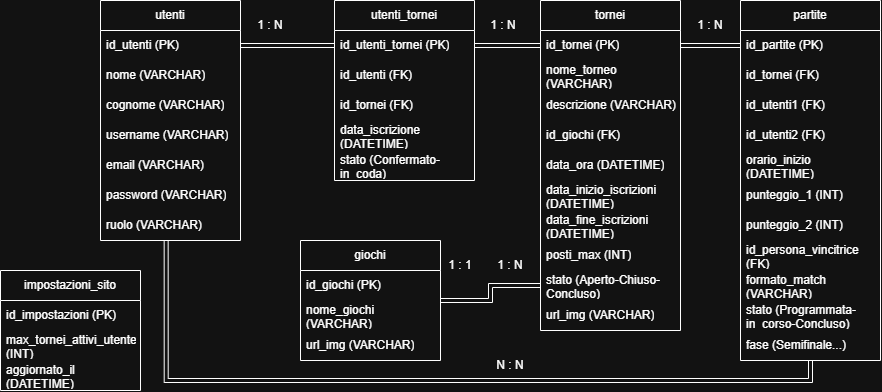

The diagram above was exported from draw.io. Its source (the exported page's mxGraphModel, read from the mxfile embedded in the PNG):
<mxGraphModel dx="1721" dy="548" grid="1" gridSize="10" guides="1" tooltips="1" connect="1" arrows="1" fold="1" page="1" pageScale="1" pageWidth="827" pageHeight="1169" math="0" shadow="0">
  <root>
    <mxCell id="0" />
    <mxCell id="1" parent="0" />
    <mxCell id="JozonH0tD9gGWnxMUf1N-1" parent="1" style="swimlane;fontStyle=0;childLayout=stackLayout;horizontal=1;startSize=30;horizontalStack=0;resizeParent=1;resizeParentMax=0;resizeLast=0;collapsible=1;marginBottom=0;whiteSpace=wrap;html=1;" value="utenti" vertex="1">
      <mxGeometry height="240" width="140" x="40" y="80" as="geometry" />
    </mxCell>
    <mxCell id="JozonH0tD9gGWnxMUf1N-2" parent="JozonH0tD9gGWnxMUf1N-1" style="text;strokeColor=none;fillColor=none;align=left;verticalAlign=middle;spacingLeft=4;spacingRight=4;overflow=hidden;points=[[0,0.5],[1,0.5]];portConstraint=eastwest;rotatable=0;whiteSpace=wrap;html=1;" value="id_utenti (PK)" vertex="1">
      <mxGeometry height="30" width="140" y="30" as="geometry" />
    </mxCell>
    <mxCell id="YE_wgrbY5eZtEBlJcb0h-25" parent="JozonH0tD9gGWnxMUf1N-1" style="text;strokeColor=none;fillColor=none;align=left;verticalAlign=middle;spacingLeft=4;spacingRight=4;overflow=hidden;points=[[0,0.5],[1,0.5]];portConstraint=eastwest;rotatable=0;whiteSpace=wrap;html=1;" value="nome (VARCHAR)" vertex="1">
      <mxGeometry height="30" width="140" y="60" as="geometry" />
    </mxCell>
    <mxCell id="YE_wgrbY5eZtEBlJcb0h-26" parent="JozonH0tD9gGWnxMUf1N-1" style="text;strokeColor=none;fillColor=none;align=left;verticalAlign=middle;spacingLeft=4;spacingRight=4;overflow=hidden;points=[[0,0.5],[1,0.5]];portConstraint=eastwest;rotatable=0;whiteSpace=wrap;html=1;" value="cognome (VARCHAR)" vertex="1">
      <mxGeometry height="30" width="140" y="90" as="geometry" />
    </mxCell>
    <mxCell id="JozonH0tD9gGWnxMUf1N-3" parent="JozonH0tD9gGWnxMUf1N-1" style="text;strokeColor=none;fillColor=none;align=left;verticalAlign=middle;spacingLeft=4;spacingRight=4;overflow=hidden;points=[[0,0.5],[1,0.5]];portConstraint=eastwest;rotatable=0;whiteSpace=wrap;html=1;" value="username (VARCHAR)" vertex="1">
      <mxGeometry height="30" width="140" y="120" as="geometry" />
    </mxCell>
    <mxCell id="JozonH0tD9gGWnxMUf1N-11" parent="JozonH0tD9gGWnxMUf1N-1" style="text;strokeColor=none;fillColor=none;align=left;verticalAlign=middle;spacingLeft=4;spacingRight=4;overflow=hidden;points=[[0,0.5],[1,0.5]];portConstraint=eastwest;rotatable=0;whiteSpace=wrap;html=1;" value="email (VARCHAR)" vertex="1">
      <mxGeometry height="30" width="140" y="150" as="geometry" />
    </mxCell>
    <mxCell id="JozonH0tD9gGWnxMUf1N-10" parent="JozonH0tD9gGWnxMUf1N-1" style="text;strokeColor=none;fillColor=none;align=left;verticalAlign=middle;spacingLeft=4;spacingRight=4;overflow=hidden;points=[[0,0.5],[1,0.5]];portConstraint=eastwest;rotatable=0;whiteSpace=wrap;html=1;" value="password (VARCHAR)" vertex="1">
      <mxGeometry height="30" width="140" y="180" as="geometry" />
    </mxCell>
    <mxCell id="JozonH0tD9gGWnxMUf1N-12" parent="JozonH0tD9gGWnxMUf1N-1" style="text;strokeColor=none;fillColor=none;align=left;verticalAlign=middle;spacingLeft=4;spacingRight=4;overflow=hidden;points=[[0,0.5],[1,0.5]];portConstraint=eastwest;rotatable=0;whiteSpace=wrap;html=1;" value="ruolo (VARCHAR)" vertex="1">
      <mxGeometry height="30" width="140" y="210" as="geometry" />
    </mxCell>
    <mxCell id="JozonH0tD9gGWnxMUf1N-5" parent="1" style="swimlane;fontStyle=0;childLayout=stackLayout;horizontal=1;startSize=30;horizontalStack=0;resizeParent=1;resizeParentMax=0;resizeLast=0;collapsible=1;marginBottom=0;whiteSpace=wrap;html=1;" value="tornei" vertex="1">
      <mxGeometry height="330" width="140" x="480" y="80" as="geometry" />
    </mxCell>
    <mxCell id="JozonH0tD9gGWnxMUf1N-6" parent="JozonH0tD9gGWnxMUf1N-5" style="text;strokeColor=none;fillColor=none;align=left;verticalAlign=middle;spacingLeft=4;spacingRight=4;overflow=hidden;points=[[0,0.5],[1,0.5]];portConstraint=eastwest;rotatable=0;whiteSpace=wrap;html=1;" value="id_tornei (PK)" vertex="1">
      <mxGeometry height="30" width="140" y="30" as="geometry" />
    </mxCell>
    <mxCell id="JozonH0tD9gGWnxMUf1N-7" parent="JozonH0tD9gGWnxMUf1N-5" style="text;strokeColor=none;fillColor=none;align=left;verticalAlign=middle;spacingLeft=4;spacingRight=4;overflow=hidden;points=[[0,0.5],[1,0.5]];portConstraint=eastwest;rotatable=0;whiteSpace=wrap;html=1;" value="nome_torneo (VARCHAR)" vertex="1">
      <mxGeometry height="30" width="140" y="60" as="geometry" />
    </mxCell>
    <mxCell id="JozonH0tD9gGWnxMUf1N-14" parent="JozonH0tD9gGWnxMUf1N-5" style="text;strokeColor=none;fillColor=none;align=left;verticalAlign=middle;spacingLeft=4;spacingRight=4;overflow=hidden;points=[[0,0.5],[1,0.5]];portConstraint=eastwest;rotatable=0;whiteSpace=wrap;html=1;" value="descrizione (VARCHAR)" vertex="1">
      <mxGeometry height="30" width="140" y="90" as="geometry" />
    </mxCell>
    <mxCell id="YE_wgrbY5eZtEBlJcb0h-5" parent="JozonH0tD9gGWnxMUf1N-5" style="text;strokeColor=none;fillColor=none;align=left;verticalAlign=middle;spacingLeft=4;spacingRight=4;overflow=hidden;points=[[0,0.5],[1,0.5]];portConstraint=eastwest;rotatable=0;whiteSpace=wrap;html=1;" value="id_giochi (FK)" vertex="1">
      <mxGeometry height="30" width="140" y="120" as="geometry" />
    </mxCell>
    <mxCell id="YE_wgrbY5eZtEBlJcb0h-6" parent="JozonH0tD9gGWnxMUf1N-5" style="text;strokeColor=none;fillColor=none;align=left;verticalAlign=middle;spacingLeft=4;spacingRight=4;overflow=hidden;points=[[0,0.5],[1,0.5]];portConstraint=eastwest;rotatable=0;whiteSpace=wrap;html=1;" value="data_ora (DATETIME)" vertex="1">
      <mxGeometry height="30" width="140" y="150" as="geometry" />
    </mxCell>
    <mxCell id="JozonH0tD9gGWnxMUf1N-15" parent="JozonH0tD9gGWnxMUf1N-5" style="text;strokeColor=none;fillColor=none;align=left;verticalAlign=middle;spacingLeft=4;spacingRight=4;overflow=hidden;points=[[0,0.5],[1,0.5]];portConstraint=eastwest;rotatable=0;whiteSpace=wrap;html=1;" value="data_inizio_iscrizioni (DATETIME)" vertex="1">
      <mxGeometry height="30" width="140" y="180" as="geometry" />
    </mxCell>
    <mxCell id="JozonH0tD9gGWnxMUf1N-16" parent="JozonH0tD9gGWnxMUf1N-5" style="text;strokeColor=none;fillColor=none;align=left;verticalAlign=middle;spacingLeft=4;spacingRight=4;overflow=hidden;points=[[0,0.5],[1,0.5]];portConstraint=eastwest;rotatable=0;whiteSpace=wrap;html=1;" value="data_fine_iscrizioni (DATETIME)" vertex="1">
      <mxGeometry height="30" width="140" y="210" as="geometry" />
    </mxCell>
    <mxCell id="YE_wgrbY5eZtEBlJcb0h-7" parent="JozonH0tD9gGWnxMUf1N-5" style="text;strokeColor=none;fillColor=none;align=left;verticalAlign=middle;spacingLeft=4;spacingRight=4;overflow=hidden;points=[[0,0.5],[1,0.5]];portConstraint=eastwest;rotatable=0;whiteSpace=wrap;html=1;" value="posti_max (INT)" vertex="1">
      <mxGeometry height="30" width="140" y="240" as="geometry" />
    </mxCell>
    <mxCell id="JozonH0tD9gGWnxMUf1N-8" parent="JozonH0tD9gGWnxMUf1N-5" style="text;strokeColor=none;fillColor=none;align=left;verticalAlign=middle;spacingLeft=4;spacingRight=4;overflow=hidden;points=[[0,0.5],[1,0.5]];portConstraint=eastwest;rotatable=0;whiteSpace=wrap;html=1;" value="stato (Aperto-Chiuso-Concluso)" vertex="1">
      <mxGeometry height="30" width="140" y="270" as="geometry" />
    </mxCell>
    <mxCell id="YE_wgrbY5eZtEBlJcb0h-27" parent="JozonH0tD9gGWnxMUf1N-5" style="text;strokeColor=none;fillColor=none;align=left;verticalAlign=middle;spacingLeft=4;spacingRight=4;overflow=hidden;points=[[0,0.5],[1,0.5]];portConstraint=eastwest;rotatable=0;whiteSpace=wrap;html=1;" value="url_img (VARCHAR)" vertex="1">
      <mxGeometry height="30" width="140" y="300" as="geometry" />
    </mxCell>
    <mxCell id="JozonH0tD9gGWnxMUf1N-17" parent="1" style="swimlane;fontStyle=0;childLayout=stackLayout;horizontal=1;startSize=30;horizontalStack=0;resizeParent=1;resizeParentMax=0;resizeLast=0;collapsible=1;marginBottom=0;whiteSpace=wrap;html=1;" value="utenti_tornei" vertex="1">
      <mxGeometry height="180" width="140" x="274" y="80" as="geometry" />
    </mxCell>
    <mxCell id="JozonH0tD9gGWnxMUf1N-18" parent="JozonH0tD9gGWnxMUf1N-17" style="text;strokeColor=none;fillColor=none;align=left;verticalAlign=middle;spacingLeft=4;spacingRight=4;overflow=hidden;points=[[0,0.5],[1,0.5]];portConstraint=eastwest;rotatable=0;whiteSpace=wrap;html=1;" value="id_utenti_tornei (PK)" vertex="1">
      <mxGeometry height="30" width="140" y="30" as="geometry" />
    </mxCell>
    <mxCell id="JozonH0tD9gGWnxMUf1N-19" parent="JozonH0tD9gGWnxMUf1N-17" style="text;strokeColor=none;fillColor=none;align=left;verticalAlign=middle;spacingLeft=4;spacingRight=4;overflow=hidden;points=[[0,0.5],[1,0.5]];portConstraint=eastwest;rotatable=0;whiteSpace=wrap;html=1;" value="id_utenti (FK)" vertex="1">
      <mxGeometry height="30" width="140" y="60" as="geometry" />
    </mxCell>
    <mxCell id="JozonH0tD9gGWnxMUf1N-20" parent="JozonH0tD9gGWnxMUf1N-17" style="text;strokeColor=none;fillColor=none;align=left;verticalAlign=middle;spacingLeft=4;spacingRight=4;overflow=hidden;points=[[0,0.5],[1,0.5]];portConstraint=eastwest;rotatable=0;whiteSpace=wrap;html=1;" value="id_tornei (FK)" vertex="1">
      <mxGeometry height="30" width="140" y="90" as="geometry" />
    </mxCell>
    <mxCell id="YE_wgrbY5eZtEBlJcb0h-9" parent="JozonH0tD9gGWnxMUf1N-17" style="text;strokeColor=none;fillColor=none;align=left;verticalAlign=middle;spacingLeft=4;spacingRight=4;overflow=hidden;points=[[0,0.5],[1,0.5]];portConstraint=eastwest;rotatable=0;whiteSpace=wrap;html=1;" value="data_iscrizione (DATETIME)" vertex="1">
      <mxGeometry height="30" width="140" y="120" as="geometry" />
    </mxCell>
    <mxCell id="YE_wgrbY5eZtEBlJcb0h-10" parent="JozonH0tD9gGWnxMUf1N-17" style="text;strokeColor=none;fillColor=none;align=left;verticalAlign=middle;spacingLeft=4;spacingRight=4;overflow=hidden;points=[[0,0.5],[1,0.5]];portConstraint=eastwest;rotatable=0;whiteSpace=wrap;html=1;" value="stato (Confermato-in_coda)" vertex="1">
      <mxGeometry height="30" width="140" y="150" as="geometry" />
    </mxCell>
    <mxCell id="YE_wgrbY5eZtEBlJcb0h-2" edge="1" parent="1" source="JozonH0tD9gGWnxMUf1N-2" style="edgeStyle=orthogonalEdgeStyle;rounded=0;orthogonalLoop=1;jettySize=auto;html=1;exitX=1;exitY=0.5;exitDx=0;exitDy=0;entryX=0;entryY=0.5;entryDx=0;entryDy=0;shape=link;" target="JozonH0tD9gGWnxMUf1N-18">
      <mxGeometry relative="1" as="geometry" />
    </mxCell>
    <mxCell id="YE_wgrbY5eZtEBlJcb0h-3" edge="1" parent="1" source="JozonH0tD9gGWnxMUf1N-18" style="edgeStyle=orthogonalEdgeStyle;rounded=0;orthogonalLoop=1;jettySize=auto;html=1;exitX=1;exitY=0.5;exitDx=0;exitDy=0;entryX=0;entryY=0.5;entryDx=0;entryDy=0;shape=link;" target="JozonH0tD9gGWnxMUf1N-6">
      <mxGeometry relative="1" as="geometry" />
    </mxCell>
    <mxCell id="YE_wgrbY5eZtEBlJcb0h-12" parent="1" style="swimlane;fontStyle=0;childLayout=stackLayout;horizontal=1;startSize=30;horizontalStack=0;resizeParent=1;resizeParentMax=0;resizeLast=0;collapsible=1;marginBottom=0;whiteSpace=wrap;html=1;" value="partite" vertex="1">
      <mxGeometry height="360" width="140" x="680" y="80" as="geometry" />
    </mxCell>
    <mxCell id="YE_wgrbY5eZtEBlJcb0h-13" parent="YE_wgrbY5eZtEBlJcb0h-12" style="text;strokeColor=none;fillColor=none;align=left;verticalAlign=middle;spacingLeft=4;spacingRight=4;overflow=hidden;points=[[0,0.5],[1,0.5]];portConstraint=eastwest;rotatable=0;whiteSpace=wrap;html=1;" value="id_partite (PK)" vertex="1">
      <mxGeometry height="30" width="140" y="30" as="geometry" />
    </mxCell>
    <mxCell id="YE_wgrbY5eZtEBlJcb0h-14" parent="YE_wgrbY5eZtEBlJcb0h-12" style="text;strokeColor=none;fillColor=none;align=left;verticalAlign=middle;spacingLeft=4;spacingRight=4;overflow=hidden;points=[[0,0.5],[1,0.5]];portConstraint=eastwest;rotatable=0;whiteSpace=wrap;html=1;" value="id_tornei (FK)" vertex="1">
      <mxGeometry height="30" width="140" y="60" as="geometry" />
    </mxCell>
    <mxCell id="YE_wgrbY5eZtEBlJcb0h-15" parent="YE_wgrbY5eZtEBlJcb0h-12" style="text;strokeColor=none;fillColor=none;align=left;verticalAlign=middle;spacingLeft=4;spacingRight=4;overflow=hidden;points=[[0,0.5],[1,0.5]];portConstraint=eastwest;rotatable=0;whiteSpace=wrap;html=1;" value="id_utenti1 (FK)" vertex="1">
      <mxGeometry height="30" width="140" y="90" as="geometry" />
    </mxCell>
    <mxCell id="YE_wgrbY5eZtEBlJcb0h-16" parent="YE_wgrbY5eZtEBlJcb0h-12" style="text;strokeColor=none;fillColor=none;align=left;verticalAlign=middle;spacingLeft=4;spacingRight=4;overflow=hidden;points=[[0,0.5],[1,0.5]];portConstraint=eastwest;rotatable=0;whiteSpace=wrap;html=1;" value="id_utenti2 (FK)" vertex="1">
      <mxGeometry height="30" width="140" y="120" as="geometry" />
    </mxCell>
    <mxCell id="YE_wgrbY5eZtEBlJcb0h-17" parent="YE_wgrbY5eZtEBlJcb0h-12" style="text;strokeColor=none;fillColor=none;align=left;verticalAlign=middle;spacingLeft=4;spacingRight=4;overflow=hidden;points=[[0,0.5],[1,0.5]];portConstraint=eastwest;rotatable=0;whiteSpace=wrap;html=1;" value="orario_inizio (DATETIME)" vertex="1">
      <mxGeometry height="30" width="140" y="150" as="geometry" />
    </mxCell>
    <mxCell id="YE_wgrbY5eZtEBlJcb0h-18" parent="YE_wgrbY5eZtEBlJcb0h-12" style="text;strokeColor=none;fillColor=none;align=left;verticalAlign=middle;spacingLeft=4;spacingRight=4;overflow=hidden;points=[[0,0.5],[1,0.5]];portConstraint=eastwest;rotatable=0;whiteSpace=wrap;html=1;" value="punteggio_1 (INT)" vertex="1">
      <mxGeometry height="30" width="140" y="180" as="geometry" />
    </mxCell>
    <mxCell id="YE_wgrbY5eZtEBlJcb0h-19" parent="YE_wgrbY5eZtEBlJcb0h-12" style="text;strokeColor=none;fillColor=none;align=left;verticalAlign=middle;spacingLeft=4;spacingRight=4;overflow=hidden;points=[[0,0.5],[1,0.5]];portConstraint=eastwest;rotatable=0;whiteSpace=wrap;html=1;" value="punteggio_2 (INT)" vertex="1">
      <mxGeometry height="30" width="140" y="210" as="geometry" />
    </mxCell>
    <mxCell id="YE_wgrbY5eZtEBlJcb0h-20" parent="YE_wgrbY5eZtEBlJcb0h-12" style="text;strokeColor=none;fillColor=none;align=left;verticalAlign=middle;spacingLeft=4;spacingRight=4;overflow=hidden;points=[[0,0.5],[1,0.5]];portConstraint=eastwest;rotatable=0;whiteSpace=wrap;html=1;" value="id_persona_vincitrice (FK)" vertex="1">
      <mxGeometry height="30" width="140" y="240" as="geometry" />
    </mxCell>
    <mxCell id="YE_wgrbY5eZtEBlJcb0h-21" parent="YE_wgrbY5eZtEBlJcb0h-12" style="text;strokeColor=none;fillColor=none;align=left;verticalAlign=middle;spacingLeft=4;spacingRight=4;overflow=hidden;points=[[0,0.5],[1,0.5]];portConstraint=eastwest;rotatable=0;whiteSpace=wrap;html=1;" value="formato_match (VARCHAR)" vertex="1">
      <mxGeometry height="30" width="140" y="270" as="geometry" />
    </mxCell>
    <mxCell id="YE_wgrbY5eZtEBlJcb0h-22" parent="YE_wgrbY5eZtEBlJcb0h-12" style="text;strokeColor=none;fillColor=none;align=left;verticalAlign=middle;spacingLeft=4;spacingRight=4;overflow=hidden;points=[[0,0.5],[1,0.5]];portConstraint=eastwest;rotatable=0;whiteSpace=wrap;html=1;" value="stato (Programmata-in_corso-Concluso)" vertex="1">
      <mxGeometry height="30" width="140" y="300" as="geometry" />
    </mxCell>
    <mxCell id="YE_wgrbY5eZtEBlJcb0h-24" parent="YE_wgrbY5eZtEBlJcb0h-12" style="text;strokeColor=none;fillColor=none;align=left;verticalAlign=middle;spacingLeft=4;spacingRight=4;overflow=hidden;points=[[0,0.5],[1,0.5]];portConstraint=eastwest;rotatable=0;whiteSpace=wrap;html=1;" value="fase (Semifinale...)" vertex="1">
      <mxGeometry height="30" width="140" y="330" as="geometry" />
    </mxCell>
    <mxCell id="YE_wgrbY5eZtEBlJcb0h-23" edge="1" parent="1" source="JozonH0tD9gGWnxMUf1N-6" style="edgeStyle=orthogonalEdgeStyle;rounded=0;orthogonalLoop=1;jettySize=auto;html=1;exitX=1;exitY=0.5;exitDx=0;exitDy=0;entryX=0;entryY=0.5;entryDx=0;entryDy=0;shape=link;" target="YE_wgrbY5eZtEBlJcb0h-13">
      <mxGeometry relative="1" as="geometry" />
    </mxCell>
    <mxCell id="YE_wgrbY5eZtEBlJcb0h-28" parent="1" style="text;html=1;whiteSpace=wrap;strokeColor=none;fillColor=none;align=center;verticalAlign=middle;rounded=0;" value="1 : N" vertex="1">
      <mxGeometry height="30" width="60" x="180" y="90" as="geometry" />
    </mxCell>
    <mxCell id="YE_wgrbY5eZtEBlJcb0h-29" parent="1" style="text;html=1;whiteSpace=wrap;strokeColor=none;fillColor=none;align=center;verticalAlign=middle;rounded=0;" value="1 : N" vertex="1">
      <mxGeometry height="30" width="60" x="413" y="90" as="geometry" />
    </mxCell>
    <mxCell id="YE_wgrbY5eZtEBlJcb0h-30" parent="1" style="text;html=1;whiteSpace=wrap;strokeColor=none;fillColor=none;align=center;verticalAlign=middle;rounded=0;" value="1 : N" vertex="1">
      <mxGeometry height="30" width="60" x="620" y="90" as="geometry" />
    </mxCell>
    <mxCell id="ztMLPJUJQ9rWJb_ZgYwa-7" edge="1" parent="1" source="ztMLPJUJQ9rWJb_ZgYwa-1" style="edgeStyle=orthogonalEdgeStyle;rounded=0;orthogonalLoop=1;jettySize=auto;html=1;exitX=1;exitY=0.5;exitDx=0;exitDy=0;entryX=0;entryY=0.5;entryDx=0;entryDy=0;shape=link;" target="JozonH0tD9gGWnxMUf1N-8">
      <mxGeometry relative="1" as="geometry" />
    </mxCell>
    <mxCell id="ztMLPJUJQ9rWJb_ZgYwa-1" parent="1" style="swimlane;fontStyle=0;childLayout=stackLayout;horizontal=1;startSize=30;horizontalStack=0;resizeParent=1;resizeParentMax=0;resizeLast=0;collapsible=1;marginBottom=0;whiteSpace=wrap;html=1;" value="giochi" vertex="1">
      <mxGeometry height="120" width="140" x="240" y="320" as="geometry" />
    </mxCell>
    <mxCell id="ztMLPJUJQ9rWJb_ZgYwa-2" parent="ztMLPJUJQ9rWJb_ZgYwa-1" style="text;strokeColor=none;fillColor=none;align=left;verticalAlign=middle;spacingLeft=4;spacingRight=4;overflow=hidden;points=[[0,0.5],[1,0.5]];portConstraint=eastwest;rotatable=0;whiteSpace=wrap;html=1;" value="id_giochi (PK)" vertex="1">
      <mxGeometry height="30" width="140" y="30" as="geometry" />
    </mxCell>
    <mxCell id="ztMLPJUJQ9rWJb_ZgYwa-3" parent="ztMLPJUJQ9rWJb_ZgYwa-1" style="text;strokeColor=none;fillColor=none;align=left;verticalAlign=middle;spacingLeft=4;spacingRight=4;overflow=hidden;points=[[0,0.5],[1,0.5]];portConstraint=eastwest;rotatable=0;whiteSpace=wrap;html=1;" value="nome_giochi (VARCHAR)" vertex="1">
      <mxGeometry height="30" width="140" y="60" as="geometry" />
    </mxCell>
    <mxCell id="ztMLPJUJQ9rWJb_ZgYwa-12" parent="ztMLPJUJQ9rWJb_ZgYwa-1" style="text;strokeColor=none;fillColor=none;align=left;verticalAlign=middle;spacingLeft=4;spacingRight=4;overflow=hidden;points=[[0,0.5],[1,0.5]];portConstraint=eastwest;rotatable=0;whiteSpace=wrap;html=1;" value="url_img (VARCHAR)" vertex="1">
      <mxGeometry height="30" width="140" y="90" as="geometry" />
    </mxCell>
    <mxCell id="ztMLPJUJQ9rWJb_ZgYwa-8" edge="1" parent="1" source="YE_wgrbY5eZtEBlJcb0h-12" style="edgeStyle=orthogonalEdgeStyle;rounded=0;orthogonalLoop=1;jettySize=auto;html=1;exitX=0.5;exitY=1;exitDx=0;exitDy=0;entryX=0.469;entryY=1.01;entryDx=0;entryDy=0;entryPerimeter=0;shape=link;" target="JozonH0tD9gGWnxMUf1N-12">
      <mxGeometry relative="1" as="geometry" />
    </mxCell>
    <mxCell id="ztMLPJUJQ9rWJb_ZgYwa-9" parent="1" style="text;html=1;whiteSpace=wrap;strokeColor=none;fillColor=none;align=center;verticalAlign=middle;rounded=0;" value="1 : 1" vertex="1">
      <mxGeometry height="30" width="60" x="370" y="330" as="geometry" />
    </mxCell>
    <mxCell id="ztMLPJUJQ9rWJb_ZgYwa-10" parent="1" style="text;html=1;whiteSpace=wrap;strokeColor=none;fillColor=none;align=center;verticalAlign=middle;rounded=0;" value="N : N" vertex="1">
      <mxGeometry height="30" width="60" x="420" y="430" as="geometry" />
    </mxCell>
    <mxCell id="ztMLPJUJQ9rWJb_ZgYwa-11" parent="1" style="text;html=1;whiteSpace=wrap;strokeColor=none;fillColor=none;align=center;verticalAlign=middle;rounded=0;" value="1 : N" vertex="1">
      <mxGeometry height="30" width="60" x="420" y="330" as="geometry" />
    </mxCell>
    <mxCell id="KuXriZF7Jj-_msyRBEKK-1" parent="1" style="swimlane;fontStyle=0;childLayout=stackLayout;horizontal=1;startSize=30;horizontalStack=0;resizeParent=1;resizeParentMax=0;resizeLast=0;collapsible=1;marginBottom=0;whiteSpace=wrap;html=1;" value="impostazioni_sito" vertex="1">
      <mxGeometry height="120" width="140" x="-60" y="350" as="geometry" />
    </mxCell>
    <mxCell id="KuXriZF7Jj-_msyRBEKK-2" parent="KuXriZF7Jj-_msyRBEKK-1" style="text;strokeColor=none;fillColor=none;align=left;verticalAlign=middle;spacingLeft=4;spacingRight=4;overflow=hidden;points=[[0,0.5],[1,0.5]];portConstraint=eastwest;rotatable=0;whiteSpace=wrap;html=1;" value="id_impostazioni (PK)" vertex="1">
      <mxGeometry height="30" width="140" y="30" as="geometry" />
    </mxCell>
    <mxCell id="KuXriZF7Jj-_msyRBEKK-3" parent="KuXriZF7Jj-_msyRBEKK-1" style="text;strokeColor=none;fillColor=none;align=left;verticalAlign=middle;spacingLeft=4;spacingRight=4;overflow=hidden;points=[[0,0.5],[1,0.5]];portConstraint=eastwest;rotatable=0;whiteSpace=wrap;html=1;" value="max_tornei_attivi_utente (INT)" vertex="1">
      <mxGeometry height="30" width="140" y="60" as="geometry" />
    </mxCell>
    <mxCell id="KuXriZF7Jj-_msyRBEKK-4" parent="KuXriZF7Jj-_msyRBEKK-1" style="text;strokeColor=none;fillColor=none;align=left;verticalAlign=middle;spacingLeft=4;spacingRight=4;overflow=hidden;points=[[0,0.5],[1,0.5]];portConstraint=eastwest;rotatable=0;whiteSpace=wrap;html=1;" value="aggiornato_il (DATETIME)" vertex="1">
      <mxGeometry height="30" width="140" y="90" as="geometry" />
    </mxCell>
  </root>
</mxGraphModel>